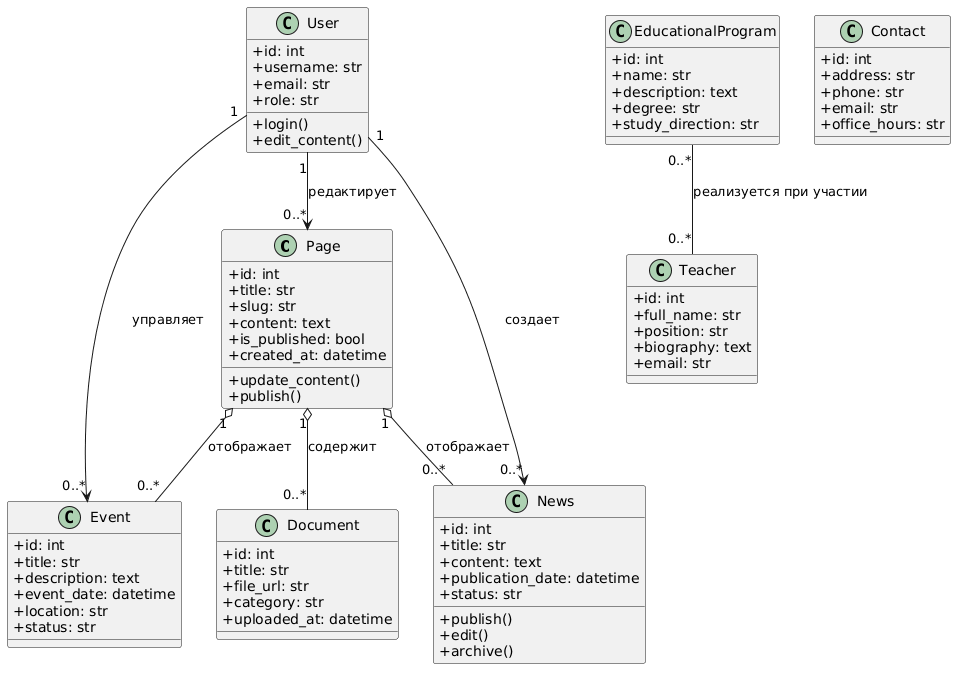

The diagram above was rendered by PlantUML. Its source (embedded in the PNG):
@startuml
skinparam classAttributeIconSize 0

class Page {
    +id: int
    +title: str
    +slug: str
    +content: text
    +is_published: bool
    +created_at: datetime
    +update_content()
    +publish()
}

class News {
    +id: int
    +title: str
    +content: text
    +publication_date: datetime
    +status: str
    +publish()
    +edit()
    +archive()
}

class Event {
    +id: int
    +title: str
    +description: text
    +event_date: datetime
    +location: str
    +status: str
}

class Teacher {
    +id: int
    +full_name: str
    +position: str
    +biography: text
    +email: str
}

class EducationalProgram {
    +id: int
    +name: str
    +description: text
    +degree: str
    +study_direction: str
}

class Document {
    +id: int
    +title: str
    +file_url: str
    +category: str
    +uploaded_at: datetime
}

class User {
    +id: int
    +username: str
    +email: str
    +role: str
    +login()
    +edit_content()
}

class Contact {
    +id: int
    +address: str
    +phone: str
    +email: str
    +office_hours: str
}

User "1" --> "0..*" News : создает
User "1" --> "0..*" Page : редактирует
User "1" --> "0..*" Event : управляет
Page "1" o-- "0..*" Document : содержит
EducationalProgram "0..*" -- "0..*" Teacher : реализуется при участии
Page "1" o-- "0..*" News : отображает
Page "1" o-- "0..*" Event : отображает
@enduml